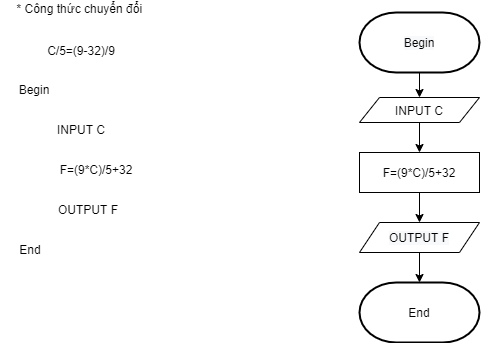

The diagram above was exported from draw.io. Its source (the exported page's mxGraphModel, read from the mxfile embedded in the PNG):
<mxGraphModel dx="853" dy="493" grid="1" gridSize="10" guides="1" tooltips="1" connect="1" arrows="1" fold="1" page="1" pageScale="1" pageWidth="827" pageHeight="1169" math="0" shadow="0">
  <root>
    <mxCell id="WIyWlLk6GJQsqaUBKTNV-0" />
    <mxCell id="WIyWlLk6GJQsqaUBKTNV-1" parent="WIyWlLk6GJQsqaUBKTNV-0" />
    <mxCell id="nH-llB_w1gkJlr2P3LD6-0" value="* Công thức chuyển đổi&amp;nbsp;&lt;br&gt;&lt;br&gt;&lt;br&gt;C/5=(9-32)/9" style="text;html=1;strokeColor=none;fillColor=none;align=center;verticalAlign=middle;whiteSpace=wrap;rounded=0;" vertex="1" parent="WIyWlLk6GJQsqaUBKTNV-1">
      <mxGeometry x="27" y="38" width="150" height="34" as="geometry" />
    </mxCell>
    <mxCell id="nH-llB_w1gkJlr2P3LD6-1" value="Begin" style="text;html=1;strokeColor=none;fillColor=none;align=center;verticalAlign=middle;whiteSpace=wrap;rounded=0;" vertex="1" parent="WIyWlLk6GJQsqaUBKTNV-1">
      <mxGeometry x="25" y="100" width="60" height="30" as="geometry" />
    </mxCell>
    <mxCell id="nH-llB_w1gkJlr2P3LD6-2" value="F=(9*C)/5+32" style="text;html=1;strokeColor=none;fillColor=none;align=center;verticalAlign=middle;whiteSpace=wrap;rounded=0;" vertex="1" parent="WIyWlLk6GJQsqaUBKTNV-1">
      <mxGeometry x="57" y="180" width="120" height="30" as="geometry" />
    </mxCell>
    <mxCell id="nH-llB_w1gkJlr2P3LD6-3" value="End" style="text;html=1;strokeColor=none;fillColor=none;align=center;verticalAlign=middle;whiteSpace=wrap;rounded=0;" vertex="1" parent="WIyWlLk6GJQsqaUBKTNV-1">
      <mxGeometry x="21" y="260" width="60" height="30" as="geometry" />
    </mxCell>
    <mxCell id="nH-llB_w1gkJlr2P3LD6-4" value="OUTPUT F" style="text;html=1;strokeColor=none;fillColor=none;align=center;verticalAlign=middle;whiteSpace=wrap;rounded=0;" vertex="1" parent="WIyWlLk6GJQsqaUBKTNV-1">
      <mxGeometry x="60" y="220" width="98" height="30" as="geometry" />
    </mxCell>
    <mxCell id="nH-llB_w1gkJlr2P3LD6-5" value="INPUT C" style="text;html=1;strokeColor=none;fillColor=none;align=center;verticalAlign=middle;whiteSpace=wrap;rounded=0;" vertex="1" parent="WIyWlLk6GJQsqaUBKTNV-1">
      <mxGeometry x="72" y="140" width="60" height="30" as="geometry" />
    </mxCell>
    <mxCell id="nH-llB_w1gkJlr2P3LD6-15" style="edgeStyle=orthogonalEdgeStyle;rounded=0;orthogonalLoop=1;jettySize=auto;html=1;exitX=0.5;exitY=1;exitDx=0;exitDy=0;entryX=0.5;entryY=0;entryDx=0;entryDy=0;" edge="1" parent="WIyWlLk6GJQsqaUBKTNV-1" target="nH-llB_w1gkJlr2P3LD6-8">
      <mxGeometry relative="1" as="geometry">
        <mxPoint x="440" y="98" as="sourcePoint" />
      </mxGeometry>
    </mxCell>
    <mxCell id="nH-llB_w1gkJlr2P3LD6-16" style="edgeStyle=orthogonalEdgeStyle;rounded=0;orthogonalLoop=1;jettySize=auto;html=1;exitX=0.5;exitY=1;exitDx=0;exitDy=0;entryX=0.5;entryY=0;entryDx=0;entryDy=0;" edge="1" parent="WIyWlLk6GJQsqaUBKTNV-1" source="nH-llB_w1gkJlr2P3LD6-8" target="nH-llB_w1gkJlr2P3LD6-10">
      <mxGeometry relative="1" as="geometry" />
    </mxCell>
    <mxCell id="nH-llB_w1gkJlr2P3LD6-8" value="INPUT C" style="shape=parallelogram;perimeter=parallelogramPerimeter;whiteSpace=wrap;html=1;fixedSize=1;" vertex="1" parent="WIyWlLk6GJQsqaUBKTNV-1">
      <mxGeometry x="380" y="123" width="120" height="25" as="geometry" />
    </mxCell>
    <mxCell id="nH-llB_w1gkJlr2P3LD6-9" style="edgeStyle=orthogonalEdgeStyle;rounded=0;orthogonalLoop=1;jettySize=auto;html=1;exitX=0.5;exitY=1;exitDx=0;exitDy=0;" edge="1" parent="WIyWlLk6GJQsqaUBKTNV-1" source="nH-llB_w1gkJlr2P3LD6-8" target="nH-llB_w1gkJlr2P3LD6-8">
      <mxGeometry relative="1" as="geometry" />
    </mxCell>
    <mxCell id="nH-llB_w1gkJlr2P3LD6-17" style="edgeStyle=orthogonalEdgeStyle;rounded=0;orthogonalLoop=1;jettySize=auto;html=1;exitX=0.5;exitY=1;exitDx=0;exitDy=0;entryX=0.5;entryY=0;entryDx=0;entryDy=0;" edge="1" parent="WIyWlLk6GJQsqaUBKTNV-1" source="nH-llB_w1gkJlr2P3LD6-10" target="nH-llB_w1gkJlr2P3LD6-12">
      <mxGeometry relative="1" as="geometry" />
    </mxCell>
    <mxCell id="nH-llB_w1gkJlr2P3LD6-10" value="F=(9*C)/5+32" style="rounded=0;whiteSpace=wrap;html=1;" vertex="1" parent="WIyWlLk6GJQsqaUBKTNV-1">
      <mxGeometry x="380" y="178" width="120" height="40" as="geometry" />
    </mxCell>
    <mxCell id="nH-llB_w1gkJlr2P3LD6-18" style="edgeStyle=orthogonalEdgeStyle;rounded=0;orthogonalLoop=1;jettySize=auto;html=1;exitX=0.5;exitY=1;exitDx=0;exitDy=0;entryX=0.5;entryY=0;entryDx=0;entryDy=0;" edge="1" parent="WIyWlLk6GJQsqaUBKTNV-1" source="nH-llB_w1gkJlr2P3LD6-12">
      <mxGeometry relative="1" as="geometry">
        <mxPoint x="440" y="308" as="targetPoint" />
      </mxGeometry>
    </mxCell>
    <mxCell id="nH-llB_w1gkJlr2P3LD6-12" value="&#10;&#10;&lt;span style=&quot;color: rgb(0, 0, 0); font-family: helvetica; font-size: 12px; font-style: normal; font-weight: 400; letter-spacing: normal; text-align: center; text-indent: 0px; text-transform: none; word-spacing: 0px; background-color: rgb(248, 249, 250); display: inline; float: none;&quot;&gt;OUTPUT F&lt;/span&gt;&#10;&#10;" style="shape=parallelogram;perimeter=parallelogramPerimeter;whiteSpace=wrap;html=1;fixedSize=1;" vertex="1" parent="WIyWlLk6GJQsqaUBKTNV-1">
      <mxGeometry x="380" y="248" width="120" height="30" as="geometry" />
    </mxCell>
    <mxCell id="nH-llB_w1gkJlr2P3LD6-20" value="&#10;&#10;&lt;span style=&quot;color: rgb(0, 0, 0); font-family: helvetica; font-size: 12px; font-style: normal; font-weight: 400; letter-spacing: normal; text-align: center; text-indent: 0px; text-transform: none; word-spacing: 0px; background-color: rgb(248, 249, 250); display: inline; float: none;&quot;&gt;Begin&lt;/span&gt;&#10;&#10;" style="strokeWidth=2;html=1;shape=mxgraph.flowchart.terminator;whiteSpace=wrap;" vertex="1" parent="WIyWlLk6GJQsqaUBKTNV-1">
      <mxGeometry x="380" y="38" width="120" height="60" as="geometry" />
    </mxCell>
    <mxCell id="nH-llB_w1gkJlr2P3LD6-21" value="End" style="strokeWidth=2;html=1;shape=mxgraph.flowchart.terminator;whiteSpace=wrap;" vertex="1" parent="WIyWlLk6GJQsqaUBKTNV-1">
      <mxGeometry x="380" y="308" width="120" height="60" as="geometry" />
    </mxCell>
  </root>
</mxGraphModel>